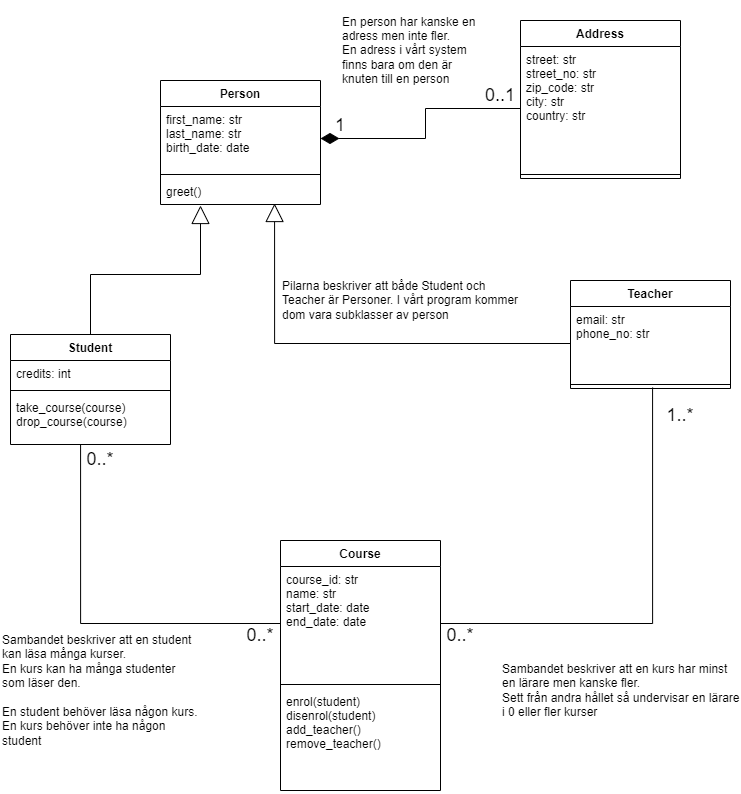

The diagram above was exported from draw.io. Its source (the exported page's mxGraphModel, read from the mxfile embedded in the PNG):
<mxGraphModel dx="1102" dy="1025" grid="1" gridSize="10" guides="1" tooltips="1" connect="1" arrows="1" fold="1" page="1" pageScale="1" pageWidth="827" pageHeight="1169" math="0" shadow="0">
  <root>
    <mxCell id="WIyWlLk6GJQsqaUBKTNV-0" />
    <mxCell id="WIyWlLk6GJQsqaUBKTNV-1" parent="WIyWlLk6GJQsqaUBKTNV-0" />
    <mxCell id="o-laToXc_6JdhTBSdr8I-0" value="Course" style="swimlane;fontStyle=1;align=center;verticalAlign=top;childLayout=stackLayout;horizontal=1;startSize=26;horizontalStack=0;resizeParent=1;resizeParentMax=0;resizeLast=0;collapsible=1;marginBottom=0;" vertex="1" parent="WIyWlLk6GJQsqaUBKTNV-1">
      <mxGeometry x="310" y="610" width="160" height="250" as="geometry" />
    </mxCell>
    <mxCell id="o-laToXc_6JdhTBSdr8I-1" value="course_id: str&#10;name: str&#10;start_date: date&#10;end_date: date" style="text;strokeColor=none;fillColor=none;align=left;verticalAlign=top;spacingLeft=4;spacingRight=4;overflow=hidden;rotatable=0;points=[[0,0.5],[1,0.5]];portConstraint=eastwest;" vertex="1" parent="o-laToXc_6JdhTBSdr8I-0">
      <mxGeometry y="26" width="160" height="114" as="geometry" />
    </mxCell>
    <mxCell id="o-laToXc_6JdhTBSdr8I-2" value="" style="line;strokeWidth=1;fillColor=none;align=left;verticalAlign=middle;spacingTop=-1;spacingLeft=3;spacingRight=3;rotatable=0;labelPosition=right;points=[];portConstraint=eastwest;" vertex="1" parent="o-laToXc_6JdhTBSdr8I-0">
      <mxGeometry y="140" width="160" height="8" as="geometry" />
    </mxCell>
    <mxCell id="o-laToXc_6JdhTBSdr8I-3" value="enrol(student)&#10;disenrol(student)&#10;add_teacher()&#10;remove_teacher()" style="text;strokeColor=none;fillColor=none;align=left;verticalAlign=top;spacingLeft=4;spacingRight=4;overflow=hidden;rotatable=0;points=[[0,0.5],[1,0.5]];portConstraint=eastwest;" vertex="1" parent="o-laToXc_6JdhTBSdr8I-0">
      <mxGeometry y="148" width="160" height="102" as="geometry" />
    </mxCell>
    <mxCell id="o-laToXc_6JdhTBSdr8I-4" value="Teacher" style="swimlane;fontStyle=1;align=center;verticalAlign=top;childLayout=stackLayout;horizontal=1;startSize=26;horizontalStack=0;resizeParent=1;resizeParentMax=0;resizeLast=0;collapsible=1;marginBottom=0;" vertex="1" parent="WIyWlLk6GJQsqaUBKTNV-1">
      <mxGeometry x="600" y="350" width="160" height="108" as="geometry" />
    </mxCell>
    <mxCell id="o-laToXc_6JdhTBSdr8I-5" value="email: str&#10;phone_no: str" style="text;strokeColor=none;fillColor=none;align=left;verticalAlign=top;spacingLeft=4;spacingRight=4;overflow=hidden;rotatable=0;points=[[0,0.5],[1,0.5]];portConstraint=eastwest;" vertex="1" parent="o-laToXc_6JdhTBSdr8I-4">
      <mxGeometry y="26" width="160" height="74" as="geometry" />
    </mxCell>
    <mxCell id="o-laToXc_6JdhTBSdr8I-6" value="" style="line;strokeWidth=1;fillColor=none;align=left;verticalAlign=middle;spacingTop=-1;spacingLeft=3;spacingRight=3;rotatable=0;labelPosition=right;points=[];portConstraint=eastwest;" vertex="1" parent="o-laToXc_6JdhTBSdr8I-4">
      <mxGeometry y="100" width="160" height="8" as="geometry" />
    </mxCell>
    <mxCell id="o-laToXc_6JdhTBSdr8I-9" style="edgeStyle=orthogonalEdgeStyle;rounded=0;orthogonalLoop=1;jettySize=auto;html=1;exitX=1;exitY=0.5;exitDx=0;exitDy=0;entryX=0.513;entryY=0.875;entryDx=0;entryDy=0;entryPerimeter=0;endArrow=none;endFill=0;" edge="1" parent="WIyWlLk6GJQsqaUBKTNV-1" source="o-laToXc_6JdhTBSdr8I-1" target="o-laToXc_6JdhTBSdr8I-6">
      <mxGeometry relative="1" as="geometry">
        <mxPoint x="676" y="484" as="targetPoint" />
      </mxGeometry>
    </mxCell>
    <mxCell id="o-laToXc_6JdhTBSdr8I-10" value="1..*" style="text;html=1;strokeColor=none;fillColor=none;align=center;verticalAlign=middle;whiteSpace=wrap;rounded=0;fontSize=18;" vertex="1" parent="WIyWlLk6GJQsqaUBKTNV-1">
      <mxGeometry x="680" y="470" width="60" height="30" as="geometry" />
    </mxCell>
    <mxCell id="o-laToXc_6JdhTBSdr8I-12" value="0..*" style="text;html=1;strokeColor=none;fillColor=none;align=center;verticalAlign=middle;whiteSpace=wrap;rounded=0;fontSize=18;" vertex="1" parent="WIyWlLk6GJQsqaUBKTNV-1">
      <mxGeometry x="460" y="690" width="60" height="30" as="geometry" />
    </mxCell>
    <mxCell id="o-laToXc_6JdhTBSdr8I-28" style="edgeStyle=orthogonalEdgeStyle;rounded=0;orthogonalLoop=1;jettySize=auto;html=1;exitX=0.5;exitY=0;exitDx=0;exitDy=0;fontSize=12;endArrow=block;endFill=0;entryX=0.25;entryY=1.038;entryDx=0;entryDy=0;entryPerimeter=0;endSize=16;" edge="1" parent="WIyWlLk6GJQsqaUBKTNV-1" source="o-laToXc_6JdhTBSdr8I-17" target="o-laToXc_6JdhTBSdr8I-27">
      <mxGeometry relative="1" as="geometry">
        <mxPoint x="240" y="280" as="targetPoint" />
      </mxGeometry>
    </mxCell>
    <mxCell id="o-laToXc_6JdhTBSdr8I-17" value="Student" style="swimlane;fontStyle=1;align=center;verticalAlign=top;childLayout=stackLayout;horizontal=1;startSize=26;horizontalStack=0;resizeParent=1;resizeParentMax=0;resizeLast=0;collapsible=1;marginBottom=0;fontSize=12;" vertex="1" parent="WIyWlLk6GJQsqaUBKTNV-1">
      <mxGeometry x="40" y="404" width="160" height="110" as="geometry" />
    </mxCell>
    <mxCell id="o-laToXc_6JdhTBSdr8I-18" value="credits: int" style="text;strokeColor=none;fillColor=none;align=left;verticalAlign=top;spacingLeft=4;spacingRight=4;overflow=hidden;rotatable=0;points=[[0,0.5],[1,0.5]];portConstraint=eastwest;fontSize=12;" vertex="1" parent="o-laToXc_6JdhTBSdr8I-17">
      <mxGeometry y="26" width="160" height="26" as="geometry" />
    </mxCell>
    <mxCell id="o-laToXc_6JdhTBSdr8I-19" value="" style="line;strokeWidth=1;fillColor=none;align=left;verticalAlign=middle;spacingTop=-1;spacingLeft=3;spacingRight=3;rotatable=0;labelPosition=right;points=[];portConstraint=eastwest;fontSize=14;" vertex="1" parent="o-laToXc_6JdhTBSdr8I-17">
      <mxGeometry y="52" width="160" height="8" as="geometry" />
    </mxCell>
    <mxCell id="o-laToXc_6JdhTBSdr8I-20" value="take_course(course)&#10;drop_course(course)" style="text;strokeColor=none;fillColor=none;align=left;verticalAlign=top;spacingLeft=4;spacingRight=4;overflow=hidden;rotatable=0;points=[[0,0.5],[1,0.5]];portConstraint=eastwest;fontSize=12;" vertex="1" parent="o-laToXc_6JdhTBSdr8I-17">
      <mxGeometry y="60" width="160" height="50" as="geometry" />
    </mxCell>
    <mxCell id="o-laToXc_6JdhTBSdr8I-21" style="edgeStyle=orthogonalEdgeStyle;rounded=0;orthogonalLoop=1;jettySize=auto;html=1;exitX=0;exitY=0.5;exitDx=0;exitDy=0;entryX=0.438;entryY=1;entryDx=0;entryDy=0;entryPerimeter=0;fontSize=12;endArrow=none;endFill=0;" edge="1" parent="WIyWlLk6GJQsqaUBKTNV-1" source="o-laToXc_6JdhTBSdr8I-1" target="o-laToXc_6JdhTBSdr8I-20">
      <mxGeometry relative="1" as="geometry" />
    </mxCell>
    <mxCell id="o-laToXc_6JdhTBSdr8I-22" value="0..*" style="text;html=1;strokeColor=none;fillColor=none;align=center;verticalAlign=middle;whiteSpace=wrap;rounded=0;fontSize=18;" vertex="1" parent="WIyWlLk6GJQsqaUBKTNV-1">
      <mxGeometry x="100" y="514" width="60" height="30" as="geometry" />
    </mxCell>
    <mxCell id="o-laToXc_6JdhTBSdr8I-23" value="0..*" style="text;html=1;strokeColor=none;fillColor=none;align=center;verticalAlign=middle;whiteSpace=wrap;rounded=0;fontSize=18;" vertex="1" parent="WIyWlLk6GJQsqaUBKTNV-1">
      <mxGeometry x="260" y="690" width="60" height="30" as="geometry" />
    </mxCell>
    <mxCell id="o-laToXc_6JdhTBSdr8I-24" value="Person" style="swimlane;fontStyle=1;align=center;verticalAlign=top;childLayout=stackLayout;horizontal=1;startSize=26;horizontalStack=0;resizeParent=1;resizeParentMax=0;resizeLast=0;collapsible=1;marginBottom=0;fontSize=12;" vertex="1" parent="WIyWlLk6GJQsqaUBKTNV-1">
      <mxGeometry x="190" y="150" width="160" height="124" as="geometry" />
    </mxCell>
    <mxCell id="o-laToXc_6JdhTBSdr8I-25" value="first_name: str&#10;last_name: str&#10;birth_date: date" style="text;strokeColor=none;fillColor=none;align=left;verticalAlign=top;spacingLeft=4;spacingRight=4;overflow=hidden;rotatable=0;points=[[0,0.5],[1,0.5]];portConstraint=eastwest;fontSize=12;" vertex="1" parent="o-laToXc_6JdhTBSdr8I-24">
      <mxGeometry y="26" width="160" height="64" as="geometry" />
    </mxCell>
    <mxCell id="o-laToXc_6JdhTBSdr8I-26" value="" style="line;strokeWidth=1;fillColor=none;align=left;verticalAlign=middle;spacingTop=-1;spacingLeft=3;spacingRight=3;rotatable=0;labelPosition=right;points=[];portConstraint=eastwest;fontSize=12;" vertex="1" parent="o-laToXc_6JdhTBSdr8I-24">
      <mxGeometry y="90" width="160" height="8" as="geometry" />
    </mxCell>
    <mxCell id="o-laToXc_6JdhTBSdr8I-27" value="greet()" style="text;strokeColor=none;fillColor=none;align=left;verticalAlign=top;spacingLeft=4;spacingRight=4;overflow=hidden;rotatable=0;points=[[0,0.5],[1,0.5]];portConstraint=eastwest;fontSize=12;" vertex="1" parent="o-laToXc_6JdhTBSdr8I-24">
      <mxGeometry y="98" width="160" height="26" as="geometry" />
    </mxCell>
    <mxCell id="o-laToXc_6JdhTBSdr8I-29" style="edgeStyle=orthogonalEdgeStyle;rounded=0;orthogonalLoop=1;jettySize=auto;html=1;exitX=0;exitY=0.5;exitDx=0;exitDy=0;entryX=0.713;entryY=0.962;entryDx=0;entryDy=0;entryPerimeter=0;fontSize=12;endArrow=block;endFill=0;endSize=16;" edge="1" parent="WIyWlLk6GJQsqaUBKTNV-1" source="o-laToXc_6JdhTBSdr8I-5" target="o-laToXc_6JdhTBSdr8I-27">
      <mxGeometry relative="1" as="geometry" />
    </mxCell>
    <mxCell id="o-laToXc_6JdhTBSdr8I-30" value="Address" style="swimlane;fontStyle=1;align=center;verticalAlign=top;childLayout=stackLayout;horizontal=1;startSize=26;horizontalStack=0;resizeParent=1;resizeParentMax=0;resizeLast=0;collapsible=1;marginBottom=0;fontSize=12;" vertex="1" parent="WIyWlLk6GJQsqaUBKTNV-1">
      <mxGeometry x="550" y="90" width="160" height="158" as="geometry" />
    </mxCell>
    <mxCell id="o-laToXc_6JdhTBSdr8I-31" value="street: str&#10;street_no: str&#10;zip_code: str&#10;city: str&#10;country: str" style="text;strokeColor=none;fillColor=none;align=left;verticalAlign=top;spacingLeft=4;spacingRight=4;overflow=hidden;rotatable=0;points=[[0,0.5],[1,0.5]];portConstraint=eastwest;fontSize=12;" vertex="1" parent="o-laToXc_6JdhTBSdr8I-30">
      <mxGeometry y="26" width="160" height="124" as="geometry" />
    </mxCell>
    <mxCell id="o-laToXc_6JdhTBSdr8I-32" value="" style="line;strokeWidth=1;fillColor=none;align=left;verticalAlign=middle;spacingTop=-1;spacingLeft=3;spacingRight=3;rotatable=0;labelPosition=right;points=[];portConstraint=eastwest;fontSize=12;" vertex="1" parent="o-laToXc_6JdhTBSdr8I-30">
      <mxGeometry y="150" width="160" height="8" as="geometry" />
    </mxCell>
    <mxCell id="o-laToXc_6JdhTBSdr8I-35" style="edgeStyle=orthogonalEdgeStyle;rounded=0;orthogonalLoop=1;jettySize=auto;html=1;exitX=0;exitY=0.5;exitDx=0;exitDy=0;entryX=1;entryY=0.5;entryDx=0;entryDy=0;fontSize=12;endArrow=diamondThin;endFill=1;endSize=16;" edge="1" parent="WIyWlLk6GJQsqaUBKTNV-1" source="o-laToXc_6JdhTBSdr8I-31" target="o-laToXc_6JdhTBSdr8I-25">
      <mxGeometry relative="1" as="geometry" />
    </mxCell>
    <mxCell id="o-laToXc_6JdhTBSdr8I-36" value="1" style="text;html=1;strokeColor=none;fillColor=none;align=center;verticalAlign=middle;whiteSpace=wrap;rounded=0;fontSize=18;" vertex="1" parent="WIyWlLk6GJQsqaUBKTNV-1">
      <mxGeometry x="340" y="180" width="60" height="30" as="geometry" />
    </mxCell>
    <mxCell id="o-laToXc_6JdhTBSdr8I-37" value="0..1" style="text;html=1;strokeColor=none;fillColor=none;align=center;verticalAlign=middle;whiteSpace=wrap;rounded=0;fontSize=18;" vertex="1" parent="WIyWlLk6GJQsqaUBKTNV-1">
      <mxGeometry x="500" y="150" width="60" height="30" as="geometry" />
    </mxCell>
    <mxCell id="o-laToXc_6JdhTBSdr8I-39" value="Pilarna beskriver att både Student och Teacher är Personer. I vårt program kommer dom vara subklasser av person" style="text;html=1;strokeColor=none;fillColor=none;align=left;verticalAlign=middle;whiteSpace=wrap;rounded=0;fontSize=12;" vertex="1" parent="WIyWlLk6GJQsqaUBKTNV-1">
      <mxGeometry x="310" y="340" width="250" height="60" as="geometry" />
    </mxCell>
    <mxCell id="o-laToXc_6JdhTBSdr8I-40" value="Sambandet beskriver att en kurs har minst en lärare men kanske fler.&lt;br&gt;Sett från andra hållet så undervisar en lärare i 0 eller fler kurser" style="text;html=1;strokeColor=none;fillColor=none;align=left;verticalAlign=middle;whiteSpace=wrap;rounded=0;fontSize=12;" vertex="1" parent="WIyWlLk6GJQsqaUBKTNV-1">
      <mxGeometry x="530" y="720" width="240" height="80" as="geometry" />
    </mxCell>
    <mxCell id="o-laToXc_6JdhTBSdr8I-41" value="Sambandet beskriver att en student kan läsa många kurser.&lt;br&gt;En kurs kan ha många studenter som läser den.&lt;br&gt;&lt;br&gt;En student behöver läsa någon kurs.&lt;br&gt;En kurs behöver inte ha någon student" style="text;html=1;strokeColor=none;fillColor=none;align=left;verticalAlign=middle;whiteSpace=wrap;rounded=0;fontSize=12;" vertex="1" parent="WIyWlLk6GJQsqaUBKTNV-1">
      <mxGeometry x="30" y="700" width="200" height="120" as="geometry" />
    </mxCell>
    <mxCell id="o-laToXc_6JdhTBSdr8I-42" value="En person har kanske en adress men inte fler.&lt;br&gt;En adress i vårt system finns bara om den är knuten till en person" style="text;html=1;strokeColor=none;fillColor=none;align=left;verticalAlign=middle;whiteSpace=wrap;rounded=0;fontSize=12;" vertex="1" parent="WIyWlLk6GJQsqaUBKTNV-1">
      <mxGeometry x="370" y="70" width="150" height="100" as="geometry" />
    </mxCell>
  </root>
</mxGraphModel>